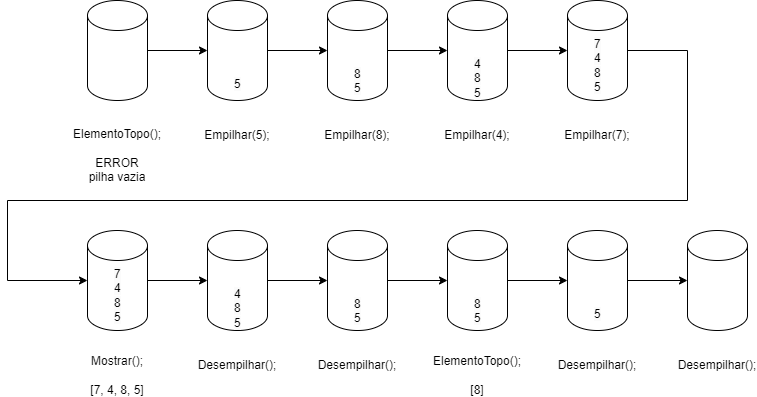

The diagram above was exported from draw.io. Its source (the exported page's mxGraphModel, read from the mxfile embedded in the PNG):
<mxGraphModel dx="2534" dy="2764" grid="1" gridSize="10" guides="1" tooltips="1" connect="1" arrows="1" fold="1" page="1" pageScale="1" pageWidth="827" pageHeight="1169" math="0" shadow="0">
  <root>
    <mxCell id="0" />
    <mxCell id="1" parent="0" />
    <mxCell id="Skh-askEhbBR6KbVqqud-2" value="" style="shape=cylinder3;whiteSpace=wrap;html=1;boundedLbl=1;backgroundOutline=1;size=15;" vertex="1" parent="1">
      <mxGeometry x="-1560" y="-2330" width="60" height="100" as="geometry" />
    </mxCell>
    <mxCell id="Skh-askEhbBR6KbVqqud-3" value="ElementoTopo();&lt;br&gt;&lt;br&gt;ERROR&lt;br&gt;pilha vazia" style="text;strokeColor=none;align=center;fillColor=none;html=1;verticalAlign=middle;whiteSpace=wrap;rounded=0;" vertex="1" parent="1">
      <mxGeometry x="-1560" y="-2190" width="60" height="30" as="geometry" />
    </mxCell>
    <mxCell id="Skh-askEhbBR6KbVqqud-4" value="" style="shape=cylinder3;whiteSpace=wrap;html=1;boundedLbl=1;backgroundOutline=1;size=15;" vertex="1" parent="1">
      <mxGeometry x="-1440" y="-2330" width="60" height="100" as="geometry" />
    </mxCell>
    <mxCell id="Skh-askEhbBR6KbVqqud-5" value="Empilhar(5);" style="text;strokeColor=none;align=center;fillColor=none;html=1;verticalAlign=middle;whiteSpace=wrap;rounded=0;" vertex="1" parent="1">
      <mxGeometry x="-1440" y="-2210" width="60" height="30" as="geometry" />
    </mxCell>
    <mxCell id="Skh-askEhbBR6KbVqqud-6" value="&lt;span style=&quot;color: rgb(0, 0, 0); font-family: Helvetica; font-size: 12px; font-style: normal; font-variant-ligatures: normal; font-variant-caps: normal; font-weight: 400; letter-spacing: normal; orphans: 2; text-align: center; text-indent: 0px; text-transform: none; widows: 2; word-spacing: 0px; -webkit-text-stroke-width: 0px; background-color: rgb(251, 251, 251); text-decoration-thickness: initial; text-decoration-style: initial; text-decoration-color: initial; float: none; display: inline !important;&quot;&gt;5&lt;/span&gt;" style="text;whiteSpace=wrap;html=1;" vertex="1" parent="1">
      <mxGeometry x="-1415" y="-2260" width="10" height="20" as="geometry" />
    </mxCell>
    <mxCell id="Skh-askEhbBR6KbVqqud-9" style="edgeStyle=orthogonalEdgeStyle;rounded=0;orthogonalLoop=1;jettySize=auto;html=1;entryX=0;entryY=0.5;entryDx=0;entryDy=0;entryPerimeter=0;" edge="1" parent="1" source="Skh-askEhbBR6KbVqqud-2" target="Skh-askEhbBR6KbVqqud-4">
      <mxGeometry relative="1" as="geometry" />
    </mxCell>
    <mxCell id="Skh-askEhbBR6KbVqqud-11" value="" style="shape=cylinder3;whiteSpace=wrap;html=1;boundedLbl=1;backgroundOutline=1;size=15;" vertex="1" parent="1">
      <mxGeometry x="-1320" y="-2330" width="60" height="100" as="geometry" />
    </mxCell>
    <mxCell id="Skh-askEhbBR6KbVqqud-12" value="Empilhar(8);" style="text;strokeColor=none;align=center;fillColor=none;html=1;verticalAlign=middle;whiteSpace=wrap;rounded=0;" vertex="1" parent="1">
      <mxGeometry x="-1320" y="-2210" width="60" height="30" as="geometry" />
    </mxCell>
    <mxCell id="Skh-askEhbBR6KbVqqud-16" value="&lt;span style=&quot;color: rgb(0, 0, 0); font-family: Helvetica; font-size: 12px; font-style: normal; font-variant-ligatures: normal; font-variant-caps: normal; font-weight: 400; letter-spacing: normal; orphans: 2; text-align: center; text-indent: 0px; text-transform: none; widows: 2; word-spacing: 0px; -webkit-text-stroke-width: 0px; background-color: rgb(251, 251, 251); text-decoration-thickness: initial; text-decoration-style: initial; text-decoration-color: initial; float: none; display: inline !important;&quot;&gt;8&lt;br&gt;5&lt;br&gt;&lt;/span&gt;" style="text;whiteSpace=wrap;html=1;" vertex="1" parent="1">
      <mxGeometry x="-1295" y="-2270" width="10" height="20" as="geometry" />
    </mxCell>
    <mxCell id="Skh-askEhbBR6KbVqqud-21" style="edgeStyle=orthogonalEdgeStyle;rounded=0;orthogonalLoop=1;jettySize=auto;html=1;entryX=0;entryY=0.5;entryDx=0;entryDy=0;entryPerimeter=0;" edge="1" parent="1" source="Skh-askEhbBR6KbVqqud-4" target="Skh-askEhbBR6KbVqqud-11">
      <mxGeometry relative="1" as="geometry" />
    </mxCell>
    <mxCell id="Skh-askEhbBR6KbVqqud-22" value="" style="shape=cylinder3;whiteSpace=wrap;html=1;boundedLbl=1;backgroundOutline=1;size=15;" vertex="1" parent="1">
      <mxGeometry x="-1200" y="-2330" width="60" height="100" as="geometry" />
    </mxCell>
    <mxCell id="Skh-askEhbBR6KbVqqud-23" value="Empilhar(4);" style="text;strokeColor=none;align=center;fillColor=none;html=1;verticalAlign=middle;whiteSpace=wrap;rounded=0;" vertex="1" parent="1">
      <mxGeometry x="-1200" y="-2210" width="60" height="30" as="geometry" />
    </mxCell>
    <mxCell id="Skh-askEhbBR6KbVqqud-24" value="&lt;span style=&quot;color: rgb(0, 0, 0); font-family: Helvetica; font-size: 12px; font-style: normal; font-variant-ligatures: normal; font-variant-caps: normal; font-weight: 400; letter-spacing: normal; orphans: 2; text-align: center; text-indent: 0px; text-transform: none; widows: 2; word-spacing: 0px; -webkit-text-stroke-width: 0px; background-color: rgb(251, 251, 251); text-decoration-thickness: initial; text-decoration-style: initial; text-decoration-color: initial; float: none; display: inline !important;&quot;&gt;4&lt;br&gt;8&lt;br&gt;5&lt;br&gt;&lt;/span&gt;" style="text;whiteSpace=wrap;html=1;" vertex="1" parent="1">
      <mxGeometry x="-1175" y="-2280" width="10" height="20" as="geometry" />
    </mxCell>
    <mxCell id="Skh-askEhbBR6KbVqqud-25" style="edgeStyle=orthogonalEdgeStyle;rounded=0;orthogonalLoop=1;jettySize=auto;html=1;entryX=0;entryY=0.5;entryDx=0;entryDy=0;entryPerimeter=0;" edge="1" parent="1" source="Skh-askEhbBR6KbVqqud-11" target="Skh-askEhbBR6KbVqqud-22">
      <mxGeometry relative="1" as="geometry" />
    </mxCell>
    <mxCell id="Skh-askEhbBR6KbVqqud-26" value="" style="shape=cylinder3;whiteSpace=wrap;html=1;boundedLbl=1;backgroundOutline=1;size=15;" vertex="1" parent="1">
      <mxGeometry x="-1080" y="-2330" width="60" height="100" as="geometry" />
    </mxCell>
    <mxCell id="Skh-askEhbBR6KbVqqud-27" value="Empilhar(7);" style="text;strokeColor=none;align=center;fillColor=none;html=1;verticalAlign=middle;whiteSpace=wrap;rounded=0;" vertex="1" parent="1">
      <mxGeometry x="-1080" y="-2210" width="60" height="30" as="geometry" />
    </mxCell>
    <mxCell id="Skh-askEhbBR6KbVqqud-28" value="&lt;span style=&quot;color: rgb(0, 0, 0); font-family: Helvetica; font-size: 12px; font-style: normal; font-variant-ligatures: normal; font-variant-caps: normal; font-weight: 400; letter-spacing: normal; orphans: 2; text-align: center; text-indent: 0px; text-transform: none; widows: 2; word-spacing: 0px; -webkit-text-stroke-width: 0px; background-color: rgb(251, 251, 251); text-decoration-thickness: initial; text-decoration-style: initial; text-decoration-color: initial; float: none; display: inline !important;&quot;&gt;7&lt;br&gt;4&lt;br&gt;8&lt;br&gt;5&lt;br&gt;&lt;/span&gt;" style="text;whiteSpace=wrap;html=1;" vertex="1" parent="1">
      <mxGeometry x="-1055" y="-2300" width="10" height="20" as="geometry" />
    </mxCell>
    <mxCell id="Skh-askEhbBR6KbVqqud-29" style="edgeStyle=orthogonalEdgeStyle;rounded=0;orthogonalLoop=1;jettySize=auto;html=1;entryX=0;entryY=0.5;entryDx=0;entryDy=0;entryPerimeter=0;" edge="1" parent="1" source="Skh-askEhbBR6KbVqqud-22" target="Skh-askEhbBR6KbVqqud-26">
      <mxGeometry relative="1" as="geometry" />
    </mxCell>
    <mxCell id="Skh-askEhbBR6KbVqqud-30" value="" style="shape=cylinder3;whiteSpace=wrap;html=1;boundedLbl=1;backgroundOutline=1;size=15;" vertex="1" parent="1">
      <mxGeometry x="-1560" y="-2100" width="60" height="100" as="geometry" />
    </mxCell>
    <mxCell id="Skh-askEhbBR6KbVqqud-31" value="Mostrar();&lt;br&gt;&lt;br&gt;[7, 4, 8, 5]" style="text;strokeColor=none;align=center;fillColor=none;html=1;verticalAlign=middle;whiteSpace=wrap;rounded=0;" vertex="1" parent="1">
      <mxGeometry x="-1560" y="-1970" width="60" height="30" as="geometry" />
    </mxCell>
    <mxCell id="Skh-askEhbBR6KbVqqud-32" value="&lt;span style=&quot;color: rgb(0, 0, 0); font-family: Helvetica; font-size: 12px; font-style: normal; font-variant-ligatures: normal; font-variant-caps: normal; font-weight: 400; letter-spacing: normal; orphans: 2; text-align: center; text-indent: 0px; text-transform: none; widows: 2; word-spacing: 0px; -webkit-text-stroke-width: 0px; background-color: rgb(251, 251, 251); text-decoration-thickness: initial; text-decoration-style: initial; text-decoration-color: initial; float: none; display: inline !important;&quot;&gt;7&lt;br&gt;4&lt;br&gt;8&lt;br&gt;5&lt;br&gt;&lt;/span&gt;" style="text;whiteSpace=wrap;html=1;" vertex="1" parent="1">
      <mxGeometry x="-1535" y="-2070" width="10" height="20" as="geometry" />
    </mxCell>
    <mxCell id="Skh-askEhbBR6KbVqqud-36" value="" style="shape=cylinder3;whiteSpace=wrap;html=1;boundedLbl=1;backgroundOutline=1;size=15;" vertex="1" parent="1">
      <mxGeometry x="-1440" y="-2100" width="60" height="100" as="geometry" />
    </mxCell>
    <mxCell id="Skh-askEhbBR6KbVqqud-37" value="Desempilhar();" style="text;strokeColor=none;align=center;fillColor=none;html=1;verticalAlign=middle;whiteSpace=wrap;rounded=0;" vertex="1" parent="1">
      <mxGeometry x="-1440" y="-1980" width="60" height="30" as="geometry" />
    </mxCell>
    <mxCell id="Skh-askEhbBR6KbVqqud-38" value="&lt;span style=&quot;color: rgb(0, 0, 0); font-family: Helvetica; font-size: 12px; font-style: normal; font-variant-ligatures: normal; font-variant-caps: normal; font-weight: 400; letter-spacing: normal; orphans: 2; text-align: center; text-indent: 0px; text-transform: none; widows: 2; word-spacing: 0px; -webkit-text-stroke-width: 0px; background-color: rgb(251, 251, 251); text-decoration-thickness: initial; text-decoration-style: initial; text-decoration-color: initial; float: none; display: inline !important;&quot;&gt;4&lt;br&gt;8&lt;br&gt;5&lt;br&gt;&lt;/span&gt;" style="text;whiteSpace=wrap;html=1;" vertex="1" parent="1">
      <mxGeometry x="-1415" y="-2050" width="10" height="20" as="geometry" />
    </mxCell>
    <mxCell id="Skh-askEhbBR6KbVqqud-39" value="" style="shape=cylinder3;whiteSpace=wrap;html=1;boundedLbl=1;backgroundOutline=1;size=15;" vertex="1" parent="1">
      <mxGeometry x="-1320" y="-2100" width="60" height="100" as="geometry" />
    </mxCell>
    <mxCell id="Skh-askEhbBR6KbVqqud-40" value="Desempilhar();" style="text;strokeColor=none;align=center;fillColor=none;html=1;verticalAlign=middle;whiteSpace=wrap;rounded=0;" vertex="1" parent="1">
      <mxGeometry x="-1320" y="-1980" width="60" height="30" as="geometry" />
    </mxCell>
    <mxCell id="Skh-askEhbBR6KbVqqud-41" value="&lt;span style=&quot;color: rgb(0, 0, 0); font-family: Helvetica; font-size: 12px; font-style: normal; font-variant-ligatures: normal; font-variant-caps: normal; font-weight: 400; letter-spacing: normal; orphans: 2; text-align: center; text-indent: 0px; text-transform: none; widows: 2; word-spacing: 0px; -webkit-text-stroke-width: 0px; background-color: rgb(251, 251, 251); text-decoration-thickness: initial; text-decoration-style: initial; text-decoration-color: initial; float: none; display: inline !important;&quot;&gt;8&lt;br&gt;5&lt;br&gt;&lt;/span&gt;" style="text;whiteSpace=wrap;html=1;" vertex="1" parent="1">
      <mxGeometry x="-1295" y="-2040" width="10" height="20" as="geometry" />
    </mxCell>
    <mxCell id="Skh-askEhbBR6KbVqqud-43" value="" style="shape=cylinder3;whiteSpace=wrap;html=1;boundedLbl=1;backgroundOutline=1;size=15;" vertex="1" parent="1">
      <mxGeometry x="-1200" y="-2100" width="60" height="100" as="geometry" />
    </mxCell>
    <mxCell id="Skh-askEhbBR6KbVqqud-44" value="ElementoTopo();&lt;br&gt;&lt;br&gt;[8]" style="text;strokeColor=none;align=center;fillColor=none;html=1;verticalAlign=middle;whiteSpace=wrap;rounded=0;" vertex="1" parent="1">
      <mxGeometry x="-1200" y="-1970" width="60" height="30" as="geometry" />
    </mxCell>
    <mxCell id="Skh-askEhbBR6KbVqqud-45" value="&lt;span style=&quot;color: rgb(0, 0, 0); font-family: Helvetica; font-size: 12px; font-style: normal; font-variant-ligatures: normal; font-variant-caps: normal; font-weight: 400; letter-spacing: normal; orphans: 2; text-align: center; text-indent: 0px; text-transform: none; widows: 2; word-spacing: 0px; -webkit-text-stroke-width: 0px; background-color: rgb(251, 251, 251); text-decoration-thickness: initial; text-decoration-style: initial; text-decoration-color: initial; float: none; display: inline !important;&quot;&gt;8&lt;br&gt;5&lt;br&gt;&lt;/span&gt;" style="text;whiteSpace=wrap;html=1;" vertex="1" parent="1">
      <mxGeometry x="-1175" y="-2040" width="10" height="20" as="geometry" />
    </mxCell>
    <mxCell id="Skh-askEhbBR6KbVqqud-46" value="" style="shape=cylinder3;whiteSpace=wrap;html=1;boundedLbl=1;backgroundOutline=1;size=15;" vertex="1" parent="1">
      <mxGeometry x="-1080" y="-2100" width="60" height="100" as="geometry" />
    </mxCell>
    <mxCell id="Skh-askEhbBR6KbVqqud-47" value="Desempilhar();" style="text;strokeColor=none;align=center;fillColor=none;html=1;verticalAlign=middle;whiteSpace=wrap;rounded=0;" vertex="1" parent="1">
      <mxGeometry x="-1080" y="-1980" width="60" height="30" as="geometry" />
    </mxCell>
    <mxCell id="Skh-askEhbBR6KbVqqud-48" value="&lt;span style=&quot;color: rgb(0, 0, 0); font-family: Helvetica; font-size: 12px; font-style: normal; font-variant-ligatures: normal; font-variant-caps: normal; font-weight: 400; letter-spacing: normal; orphans: 2; text-align: center; text-indent: 0px; text-transform: none; widows: 2; word-spacing: 0px; -webkit-text-stroke-width: 0px; background-color: rgb(251, 251, 251); text-decoration-thickness: initial; text-decoration-style: initial; text-decoration-color: initial; float: none; display: inline !important;&quot;&gt;5&lt;br&gt;&lt;/span&gt;" style="text;whiteSpace=wrap;html=1;" vertex="1" parent="1">
      <mxGeometry x="-1055" y="-2030" width="10" height="20" as="geometry" />
    </mxCell>
    <mxCell id="Skh-askEhbBR6KbVqqud-49" value="" style="shape=cylinder3;whiteSpace=wrap;html=1;boundedLbl=1;backgroundOutline=1;size=15;" vertex="1" parent="1">
      <mxGeometry x="-960" y="-2100" width="60" height="100" as="geometry" />
    </mxCell>
    <mxCell id="Skh-askEhbBR6KbVqqud-50" value="Desempilhar();" style="text;strokeColor=none;align=center;fillColor=none;html=1;verticalAlign=middle;whiteSpace=wrap;rounded=0;" vertex="1" parent="1">
      <mxGeometry x="-960" y="-1980" width="60" height="30" as="geometry" />
    </mxCell>
    <mxCell id="Skh-askEhbBR6KbVqqud-53" style="edgeStyle=orthogonalEdgeStyle;rounded=0;orthogonalLoop=1;jettySize=auto;html=1;entryX=0;entryY=0.5;entryDx=0;entryDy=0;entryPerimeter=0;" edge="1" parent="1" source="Skh-askEhbBR6KbVqqud-26" target="Skh-askEhbBR6KbVqqud-30">
      <mxGeometry relative="1" as="geometry">
        <Array as="points">
          <mxPoint x="-960" y="-2280" />
          <mxPoint x="-960" y="-2130" />
          <mxPoint x="-1640" y="-2130" />
          <mxPoint x="-1640" y="-2050" />
        </Array>
      </mxGeometry>
    </mxCell>
    <mxCell id="Skh-askEhbBR6KbVqqud-54" style="edgeStyle=orthogonalEdgeStyle;rounded=0;orthogonalLoop=1;jettySize=auto;html=1;entryX=0;entryY=0.5;entryDx=0;entryDy=0;entryPerimeter=0;" edge="1" parent="1" source="Skh-askEhbBR6KbVqqud-30" target="Skh-askEhbBR6KbVqqud-36">
      <mxGeometry relative="1" as="geometry" />
    </mxCell>
    <mxCell id="Skh-askEhbBR6KbVqqud-55" style="edgeStyle=orthogonalEdgeStyle;rounded=0;orthogonalLoop=1;jettySize=auto;html=1;entryX=0;entryY=0.5;entryDx=0;entryDy=0;entryPerimeter=0;" edge="1" parent="1" source="Skh-askEhbBR6KbVqqud-36" target="Skh-askEhbBR6KbVqqud-39">
      <mxGeometry relative="1" as="geometry" />
    </mxCell>
    <mxCell id="Skh-askEhbBR6KbVqqud-56" style="edgeStyle=orthogonalEdgeStyle;rounded=0;orthogonalLoop=1;jettySize=auto;html=1;entryX=0;entryY=0.5;entryDx=0;entryDy=0;entryPerimeter=0;" edge="1" parent="1" source="Skh-askEhbBR6KbVqqud-39" target="Skh-askEhbBR6KbVqqud-43">
      <mxGeometry relative="1" as="geometry" />
    </mxCell>
    <mxCell id="Skh-askEhbBR6KbVqqud-57" style="edgeStyle=orthogonalEdgeStyle;rounded=0;orthogonalLoop=1;jettySize=auto;html=1;entryX=0;entryY=0.5;entryDx=0;entryDy=0;entryPerimeter=0;" edge="1" parent="1" source="Skh-askEhbBR6KbVqqud-43" target="Skh-askEhbBR6KbVqqud-46">
      <mxGeometry relative="1" as="geometry" />
    </mxCell>
    <mxCell id="Skh-askEhbBR6KbVqqud-58" style="edgeStyle=orthogonalEdgeStyle;rounded=0;orthogonalLoop=1;jettySize=auto;html=1;entryX=0;entryY=0.5;entryDx=0;entryDy=0;entryPerimeter=0;" edge="1" parent="1" source="Skh-askEhbBR6KbVqqud-46" target="Skh-askEhbBR6KbVqqud-49">
      <mxGeometry relative="1" as="geometry" />
    </mxCell>
  </root>
</mxGraphModel>